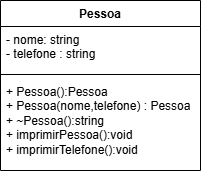

The diagram above was exported from draw.io. Its source (the exported page's mxGraphModel, read from the mxfile embedded in the PNG):
<mxGraphModel dx="1042" dy="562" grid="1" gridSize="10" guides="1" tooltips="1" connect="1" arrows="1" fold="1" page="1" pageScale="1" pageWidth="827" pageHeight="1169" math="0" shadow="0">
  <root>
    <mxCell id="0" />
    <mxCell id="1" parent="0" />
    <mxCell id="EmURlfePnt1mzGdmuFLt-1" value="Pessoa" style="swimlane;fontStyle=1;align=center;verticalAlign=top;childLayout=stackLayout;horizontal=1;startSize=26;horizontalStack=0;resizeParent=1;resizeParentMax=0;resizeLast=0;collapsible=1;marginBottom=0;whiteSpace=wrap;html=1;" vertex="1" parent="1">
      <mxGeometry x="210" y="140" width="200" height="170" as="geometry" />
    </mxCell>
    <mxCell id="EmURlfePnt1mzGdmuFLt-2" value="- nome: string&lt;div&gt;- telefone : string&lt;/div&gt;" style="text;strokeColor=none;fillColor=none;align=left;verticalAlign=top;spacingLeft=4;spacingRight=4;overflow=hidden;rotatable=0;points=[[0,0.5],[1,0.5]];portConstraint=eastwest;whiteSpace=wrap;html=1;" vertex="1" parent="EmURlfePnt1mzGdmuFLt-1">
      <mxGeometry y="26" width="200" height="44" as="geometry" />
    </mxCell>
    <mxCell id="EmURlfePnt1mzGdmuFLt-3" value="" style="line;strokeWidth=1;fillColor=none;align=left;verticalAlign=middle;spacingTop=-1;spacingLeft=3;spacingRight=3;rotatable=0;labelPosition=right;points=[];portConstraint=eastwest;strokeColor=inherit;" vertex="1" parent="EmURlfePnt1mzGdmuFLt-1">
      <mxGeometry y="70" width="200" height="8" as="geometry" />
    </mxCell>
    <mxCell id="EmURlfePnt1mzGdmuFLt-4" value="+ Pessoa():Pessoa&lt;div&gt;+ Pessoa(nome,telefone) : Pessoa&lt;/div&gt;&lt;div&gt;+ ~Pessoa():string&lt;/div&gt;&lt;div&gt;+ imprimirPessoa():void&lt;/div&gt;&lt;div&gt;+ imprimirTelefone():void&lt;/div&gt;&lt;div&gt;&lt;br&gt;&lt;/div&gt;" style="text;strokeColor=none;fillColor=none;align=left;verticalAlign=top;spacingLeft=4;spacingRight=4;overflow=hidden;rotatable=0;points=[[0,0.5],[1,0.5]];portConstraint=eastwest;whiteSpace=wrap;html=1;" vertex="1" parent="EmURlfePnt1mzGdmuFLt-1">
      <mxGeometry y="78" width="200" height="92" as="geometry" />
    </mxCell>
  </root>
</mxGraphModel>